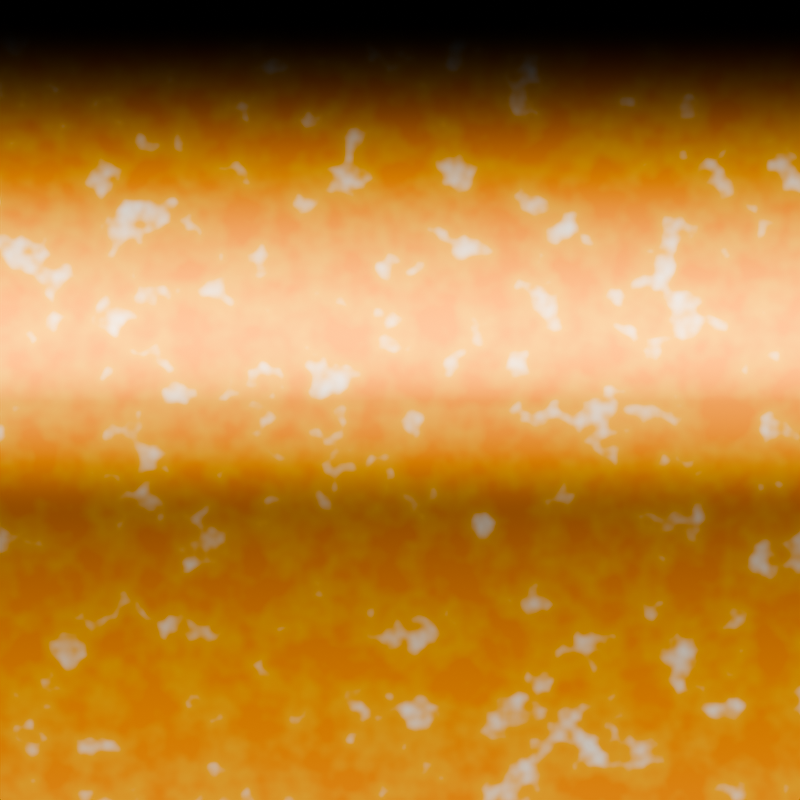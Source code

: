 # Source: fire.blend  (saved by Blender 4.0.36; exported with 4.5.12 LTS)
import bpy
from mathutils import Matrix  # noqa: F401  (used for matrix-valued properties, if any)

bpy.ops.wm.read_factory_settings(use_empty=True)
scene = bpy.context.scene
scene.name = 'Scene'

# ---- materials (node trees are filled in below, after node groups)
mat_fire_shader = bpy.data.materials.new('Fire Shader')
mat_fire_shader.surface_render_method = 'BLENDED'
mat_fire_shader.blend_method = 'BLEND'
mat_fire_shader.use_raytrace_refraction = True
mat_fire_shader.use_screen_refraction = True
mat_fire_shader.thickness_mode = 'SLAB'
mat_material = bpy.data.materials.new('Material')
mat_material.use_transparent_shadow = False

# ---- material node trees
mat_fire_shader.use_nodes = True; mat_fire_shader.node_tree.nodes.clear()
_N = mat_fire_shader.node_tree.nodes; _L = mat_fire_shader.node_tree.links
n0 = _N.new('ShaderNodeShaderToRGB'); n0.name = 'Shader to RGB'; n0.location = (2022, 301)
n1 = _N.new('ShaderNodeBsdfRefraction'); n1.name = 'Refraction BSDF'; n1.location = (1787, 327)
n1.inputs[1].default_value = 0.1385
n1.inputs[2].default_value = 1.2
n2 = _N.new('ShaderNodeBump'); n2.name = 'Bump'; n2.location = (1596, 254)
n2.inputs[1].default_value = 1.0
n2.inputs[2].default_value = 1.0
n3 = _N.new('ShaderNodeValToRGB'); n3.name = 'Color Ramp'; n3.location = (2270, 353)
n3.color_ramp.interpolation = 'EASE'
while len(n3.color_ramp.elements) > 1: n3.color_ramp.elements.remove(n3.color_ramp.elements[-1])
n3.color_ramp.elements[0].position = 0.1591; n3.color_ramp.elements[0].color = (0.0, 0.0, 0.0, 1.0)
_e = n3.color_ramp.elements.new(0.9818); _e.color = (1.0, 1.0, 1.0, 1.0)
n4 = _N.new('ShaderNodeMix'); n4.name = 'Mix.001'; n4.location = (2590, 356)
n4.data_type = 'RGBA'
n4.blend_type = 'MULTIPLY'
n4.inputs[0].default_value = 1.0
n5 = _N.new('ShaderNodeMix'); n5.name = 'Mix.002'; n5.location = (2810, 351)
n5.data_type = 'RGBA'
n5.blend_type = 'MULTIPLY'
n5.inputs[0].default_value = 1.0
n6 = _N.new('ShaderNodeMapRange'); n6.name = 'Map Range'; n6.location = (1303, 323)
n6.interpolation_type = 'SMOOTHSTEP'
n6.inputs[3].default_value = 0.045
n6.inputs[4].default_value = -0.62
n7 = _N.new('ShaderNodeSeparateXYZ'); n7.name = 'Separate XYZ'; n7.location = (711, 55)
n8 = _N.new('ShaderNodeMapping'); n8.name = 'Mapping'; n8.location = (409, 461)
n8.inputs[1].default_value = (0.0, -0.034, 0.068)
n9 = _N.new('ShaderNodeNewGeometry'); n9.name = 'Geometry'; n9.location = (210, 449)
n10 = _N.new('ShaderNodeTexCoord'); n10.name = 'Texture Coordinate.001'; n10.location = (465, 54)
n11 = _N.new('ShaderNodeTexNoise'); n11.name = 'Noise Texture'; n11.location = (688, 384)
n11.inputs[2].default_value = 100.0
n12 = _N.new('ShaderNodeOutputMaterial'); n12.name = 'Material Output'; n12.location = (3286, 326)
n12.target = 'CYCLES'
n13 = _N.new('ShaderNodeValToRGB'); n13.name = 'Color Ramp.001'; n13.location = (1342, 80)
while len(n13.color_ramp.elements) > 1: n13.color_ramp.elements.remove(n13.color_ramp.elements[-1])
n13.color_ramp.elements[0].position = 0.3727; n13.color_ramp.elements[0].color = (1.0, 0.2876, 0.0, 1.0)
_e = n13.color_ramp.elements.new(0.6023); _e.color = (1.0, 0.4312, 0.0, 1.0)
_e = n13.color_ramp.elements.new(0.7773); _e.color = (1.0, 0.8384, 0.6709, 1.0)
n14 = _N.new('ShaderNodeValToRGB'); n14.name = 'Color Ramp.003'; n14.location = (1309, -155)
n14.color_ramp.interpolation = 'B_SPLINE'
while len(n14.color_ramp.elements) > 1: n14.color_ramp.elements.remove(n14.color_ramp.elements[-1])
n14.color_ramp.elements[0].position = 0.05909; n14.color_ramp.elements[0].color = (1.0, 1.0, 1.0, 1.0)
_e = n14.color_ramp.elements.new(0.1182); _e.color = (0.0172, 0.0172, 0.0172, 1.0)
_e = n14.color_ramp.elements.new(0.2932); _e.color = (0.0143, 0.0143, 0.0143, 1.0)
n15 = _N.new('ShaderNodeMix'); n15.name = 'Mix.003'; n15.location = (1730, 51)
n15.data_type = 'RGBA'
n15.blend_type = 'MULTIPLY'
n15.inputs[0].default_value = 1.0
n16 = _N.new('ShaderNodeValToRGB'); n16.name = 'Color Ramp.002'; n16.location = (928, 177)
n16.color_ramp.interpolation = 'B_SPLINE'
while len(n16.color_ramp.elements) > 1: n16.color_ramp.elements.remove(n16.color_ramp.elements[-1])
n16.color_ramp.elements[0].position = 0.0; n16.color_ramp.elements[0].color = (1.0, 1.0, 1.0, 1.0)
_e = n16.color_ramp.elements.new(0.4364); _e.color = (0.0, 0.0, 0.0, 1.0)
n17 = _N.new('ShaderNodeEmission'); n17.name = 'Emission'; n17.location = (3030, 333)
n17.inputs[1].default_value = 195.2
n18 = _N.new('ShaderNodeValue'); n18.name = 'Value'; n18.location = (3286, 166)
n18.outputs[0].default_value = 0.0
n19 = _N.new('ShaderNodeOutputMaterial'); n19.name = 'Material Output.001'; n19.location = (0, 0)
n19.target = 'EEVEE'
n20 = _N.new('ShaderNodeMixShader'); n20.name = 'Mix Shader'; n20.location = (0, 0)
n20.label = 'Disable Shadow'
n20.hide = True
n21 = _N.new('ShaderNodeLightPath'); n21.name = 'Light Path'; n21.location = (0, 0)
n21.hide = True
n22 = _N.new('ShaderNodeBsdfTransparent'); n22.name = 'Transparent BSDF'; n22.location = (0, 0)
n22.hide = True
_L.new(n1.outputs[0], n0.inputs[0])
_L.new(n0.outputs[0], n3.inputs[0])
_L.new(n11.outputs[0], n2.inputs[3])
_L.new(n2.outputs[0], n1.inputs[3])
_L.new(n8.outputs[0], n11.inputs[0])
_L.new(n9.outputs[0], n8.inputs[0])
_L.new(n11.outputs[0], n13.inputs[0])
_L.new(n3.outputs[0], n4.inputs[6])
_L.new(n15.outputs[2], n4.inputs[7])
_L.new(n5.outputs[2], n17.inputs[0])
_L.new(n10.outputs[5], n7.inputs[0])
_L.new(n7.outputs[1], n16.inputs[0])
_L.new(n4.outputs[2], n5.inputs[6])
_L.new(n16.outputs[0], n5.inputs[7])
_L.new(n6.outputs[0], n2.inputs[0])
_L.new(n16.outputs[0], n6.inputs[0])
_L.new(n13.outputs[0], n15.inputs[6])
_L.new(n14.outputs[0], n15.inputs[7])
_L.new(n16.outputs[0], n14.inputs[0])
_L.new(n17.outputs[0], n12.inputs[0])
_L.new(n18.outputs[0], n12.inputs[3])
_L.new(n17.outputs[0], n20.inputs[1])
_L.new(n20.outputs[0], n19.inputs[0])
_L.new(n21.outputs[1], n20.inputs[0])
_L.new(n22.outputs[0], n20.inputs[2])
n12.is_active_output = True
mat_material.use_nodes = True; mat_material.node_tree.nodes.clear()
_N = mat_material.node_tree.nodes; _L = mat_material.node_tree.links
n0 = _N.new('ShaderNodeOutputMaterial'); n0.name = 'Material Output'; n0.location = (300, 300)
n1 = _N.new('ShaderNodeRGB'); n1.name = 'RGB'; n1.location = (24, 265)
n1.outputs[0].default_value = (1.0, 1.0, 1.0, 1.0)
_L.new(n1.outputs[0], n0.inputs[0])
n0.is_active_output = True

# ---- world
world_world = bpy.data.worlds.new('World'); scene.world = world_world
world_world.use_nodes = True; world_world.node_tree.nodes.clear()
_N = world_world.node_tree.nodes; _L = world_world.node_tree.links
n0 = _N.new('ShaderNodeOutputWorld'); n0.name = 'World Output'; n0.location = (300, 300)
n1 = _N.new('ShaderNodeBackground'); n1.name = 'Background'; n1.location = (10, 300)
n1.inputs[0].default_value = (0.05088, 0.05088, 0.05088, 1.0)
_L.new(n1.outputs[0], n0.inputs[0])
n0.is_active_output = True
world_world.color = (0.05088, 0.05088, 0.05088)
world_world.use_sun_shadow = False
world_world.sun_shadow_jitter_overblur = 0.0

# ---- cameras
cam_camera = bpy.data.cameras.new('Camera')
cam_camera.passepartout_alpha = 1.0

# ---- meshes
me_plane = bpy.data.meshes.new('Plane')
me_plane.from_pydata([(-1.0, -1.0, 0.0), (1.0, -1.0, 0.0), (-1.0, 1.0, 0.0), (1.0, 1.0, 0.0)], [], [(0, 1, 3, 2)])
_uv = me_plane.uv_layers.new(name='UVMap')
_uv.uv.foreach_set('vector', [0.0, 0.0, 1.0, 0.0, 1.0, 1.0, 0.0, 1.0])
me_plane.materials.append(mat_fire_shader)
me_plane.update()

# ---- curves / text
txt_text = bpy.data.curves.new('Text', 'FONT')
txt_text.dimensions = '2D'
txt_text.body = 'Fire'
txt_text.materials.append(mat_material)

# ---- objects
ob_camera = bpy.data.objects.new('Camera', cam_camera)
ob_plane = bpy.data.objects.new('Plane', me_plane)
ob_text = bpy.data.objects.new('Text', txt_text)

# ---- transforms, parenting, visibility, modifiers, constraints
ob_camera.location = (0.0, 0.0, 2.236)
ob_plane.parent = ob_camera
ob_plane.location = (0.0, 0.0, -0.2681)
ob_plane.scale = (0.1218, 0.1092, 0.178)
ob_plane.visible_shadow = False
ob_text.location = (-0.3374, -0.09419, 0.0)
ob_text.scale = (0.4522, 0.4522, 0.4522)

# ---- collection membership
scene.collection.objects.link(ob_camera)
scene.collection.objects.link(ob_plane)
scene.collection.objects.link(ob_text)

# ---- scene / render settings (as saved in the file)
scene.camera = ob_camera
scene.frame_start = 1; scene.frame_end = 240; scene.frame_set(68)
scene.render.engine = 'BLENDER_EEVEE_NEXT'
scene.render.image_settings.file_format = 'FFMPEG'
scene.render.image_settings.color_mode = 'RGB'
scene.render.resolution_x = 1080
scene.render.filter_size = 1.0
scene.render.film_transparent = True
scene.render.use_motion_blur = True
scene.cycles.sampling_pattern = 'TABULATED_SOBOL'
scene.eevee.taa_samples = 64
scene.eevee.use_gtao = True
scene.eevee.use_raytracing = True
scene.view_settings.look = 'AgX - Medium High Contrast'
bpy.context.view_layer.update()
